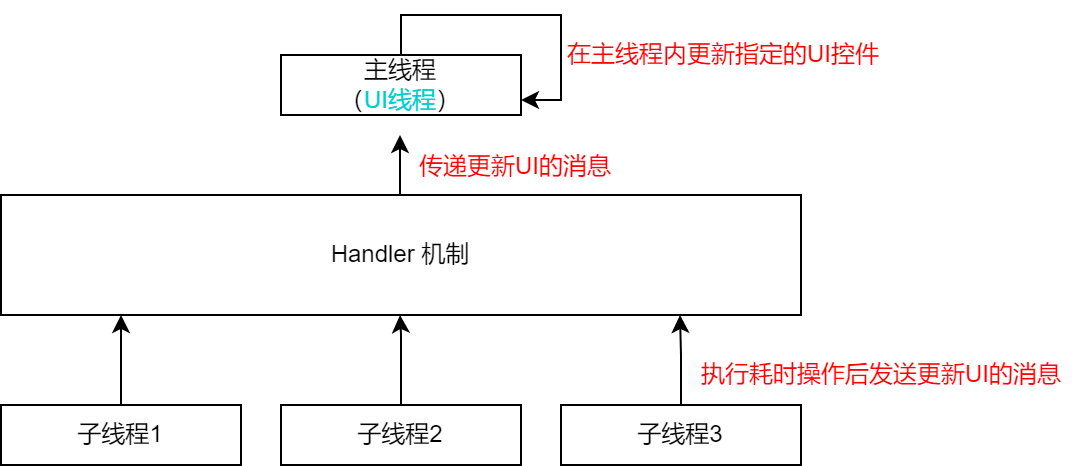

The diagram above was exported from draw.io. Its source (the exported page's mxGraphModel, read from the mxfile embedded in the PNG):
<mxGraphModel dx="735" dy="427" grid="0" gridSize="10" guides="1" tooltips="1" connect="1" arrows="1" fold="1" page="1" pageScale="1" pageWidth="3300" pageHeight="4681" math="0" shadow="0">
  <root>
    <mxCell id="0" />
    <mxCell id="1" parent="0" />
    <mxCell id="bjyrsFs54wj64dJ44ZWH-7" value="" style="edgeStyle=orthogonalEdgeStyle;rounded=0;orthogonalLoop=1;jettySize=auto;html=1;" edge="1" parent="1" source="bjyrsFs54wj64dJ44ZWH-1" target="bjyrsFs54wj64dJ44ZWH-5">
      <mxGeometry relative="1" as="geometry">
        <Array as="points">
          <mxPoint x="150" y="310" />
          <mxPoint x="150" y="310" />
        </Array>
      </mxGeometry>
    </mxCell>
    <mxCell id="bjyrsFs54wj64dJ44ZWH-1" value="子线程1" style="rounded=0;whiteSpace=wrap;html=1;" vertex="1" parent="1">
      <mxGeometry x="90" y="335" width="120" height="30" as="geometry" />
    </mxCell>
    <mxCell id="bjyrsFs54wj64dJ44ZWH-2" value="子线程2" style="rounded=0;whiteSpace=wrap;html=1;" vertex="1" parent="1">
      <mxGeometry x="230" y="335" width="120" height="30" as="geometry" />
    </mxCell>
    <mxCell id="bjyrsFs54wj64dJ44ZWH-3" value="子线程3" style="rounded=0;whiteSpace=wrap;html=1;" vertex="1" parent="1">
      <mxGeometry x="370" y="335" width="120" height="30" as="geometry" />
    </mxCell>
    <mxCell id="bjyrsFs54wj64dJ44ZWH-5" value="Handler 机制" style="rounded=0;whiteSpace=wrap;html=1;" vertex="1" parent="1">
      <mxGeometry x="90" y="230" width="400" height="60" as="geometry" />
    </mxCell>
    <mxCell id="bjyrsFs54wj64dJ44ZWH-13" value="" style="edgeStyle=orthogonalEdgeStyle;rounded=0;orthogonalLoop=1;jettySize=auto;html=1;fontColor=#00CCCC;entryX=1;entryY=0.75;entryDx=0;entryDy=0;" edge="1" parent="1" source="bjyrsFs54wj64dJ44ZWH-6" target="bjyrsFs54wj64dJ44ZWH-6">
      <mxGeometry relative="1" as="geometry">
        <mxPoint x="290" y="95" as="targetPoint" />
      </mxGeometry>
    </mxCell>
    <mxCell id="bjyrsFs54wj64dJ44ZWH-6" value="主线程&lt;br&gt;（&lt;font color=&quot;#00cccc&quot;&gt;UI线程&lt;/font&gt;）" style="rounded=0;whiteSpace=wrap;html=1;" vertex="1" parent="1">
      <mxGeometry x="230" y="160" width="120" height="30" as="geometry" />
    </mxCell>
    <mxCell id="bjyrsFs54wj64dJ44ZWH-8" value="" style="edgeStyle=orthogonalEdgeStyle;rounded=0;orthogonalLoop=1;jettySize=auto;html=1;exitX=0.5;exitY=0;exitDx=0;exitDy=0;" edge="1" parent="1" source="bjyrsFs54wj64dJ44ZWH-2">
      <mxGeometry relative="1" as="geometry">
        <mxPoint x="290" y="330" as="sourcePoint" />
        <mxPoint x="289.5" y="290" as="targetPoint" />
        <Array as="points">
          <mxPoint x="290" y="300" />
        </Array>
      </mxGeometry>
    </mxCell>
    <mxCell id="bjyrsFs54wj64dJ44ZWH-9" value="" style="edgeStyle=orthogonalEdgeStyle;rounded=0;orthogonalLoop=1;jettySize=auto;html=1;exitX=0.5;exitY=0;exitDx=0;exitDy=0;" edge="1" parent="1" source="bjyrsFs54wj64dJ44ZWH-3">
      <mxGeometry relative="1" as="geometry">
        <mxPoint x="430" y="330" as="sourcePoint" />
        <mxPoint x="429.5" y="290" as="targetPoint" />
        <Array as="points">
          <mxPoint x="430" y="310" />
        </Array>
      </mxGeometry>
    </mxCell>
    <mxCell id="bjyrsFs54wj64dJ44ZWH-11" value="" style="edgeStyle=orthogonalEdgeStyle;rounded=0;orthogonalLoop=1;jettySize=auto;html=1;" edge="1" parent="1">
      <mxGeometry relative="1" as="geometry">
        <mxPoint x="289.5" y="230" as="sourcePoint" />
        <mxPoint x="289.5" y="200" as="targetPoint" />
        <Array as="points">
          <mxPoint x="290" y="210" />
          <mxPoint x="290" y="210" />
        </Array>
      </mxGeometry>
    </mxCell>
    <mxCell id="bjyrsFs54wj64dJ44ZWH-14" value="&lt;font color=&quot;#ff0000&quot;&gt;执行耗时操作后发送更新UI的消息&lt;/font&gt;" style="text;html=1;align=center;verticalAlign=middle;resizable=0;points=[];autosize=1;strokeColor=none;fillColor=none;fontColor=#00CCCC;" vertex="1" parent="1">
      <mxGeometry x="430" y="310" width="200" height="20" as="geometry" />
    </mxCell>
    <mxCell id="bjyrsFs54wj64dJ44ZWH-15" value="&lt;font color=&quot;#ff0000&quot;&gt;传递更新UI的消息&lt;/font&gt;" style="text;html=1;align=center;verticalAlign=middle;resizable=0;points=[];autosize=1;strokeColor=none;fillColor=none;fontColor=#00CCCC;" vertex="1" parent="1">
      <mxGeometry x="292" y="206" width="110" height="20" as="geometry" />
    </mxCell>
    <mxCell id="bjyrsFs54wj64dJ44ZWH-16" value="&lt;font color=&quot;#ff0000&quot;&gt;在主线程内更新指定的UI控件&lt;/font&gt;" style="text;html=1;align=center;verticalAlign=middle;resizable=0;points=[];autosize=1;strokeColor=none;fillColor=none;fontColor=#00CCCC;" vertex="1" parent="1">
      <mxGeometry x="366" y="150" width="170" height="20" as="geometry" />
    </mxCell>
  </root>
</mxGraphModel>